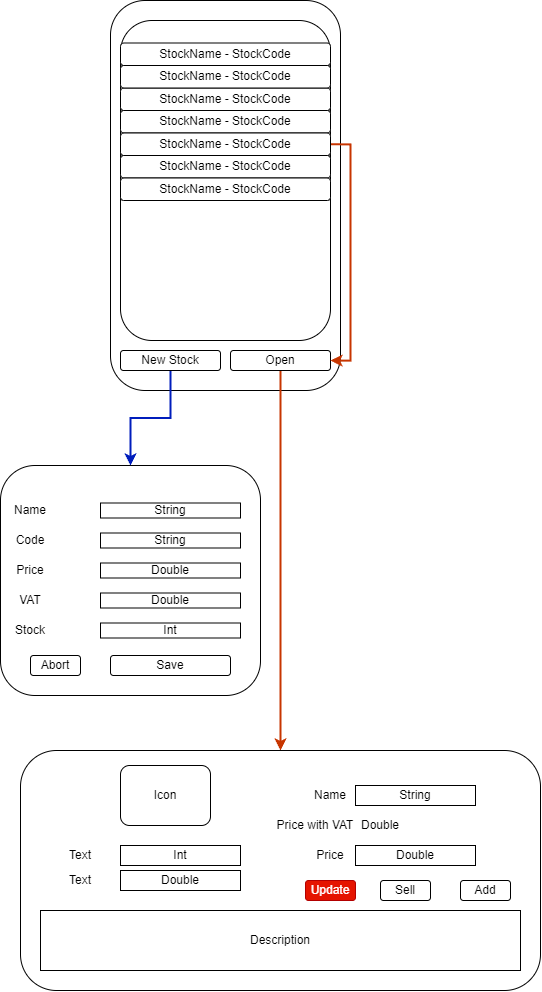

The diagram above was exported from draw.io. Its source (the exported page's mxGraphModel, read from the mxfile embedded in the PNG):
<mxGraphModel dx="3440" dy="1989" grid="1" gridSize="10" guides="1" tooltips="1" connect="1" arrows="1" fold="1" page="1" pageScale="1" pageWidth="827" pageHeight="1169" math="0" shadow="0">
  <root>
    <mxCell id="0" />
    <mxCell id="1" parent="0" />
    <mxCell id="FX4tR-sgdqIRfsyXDpO8-1" value="" style="rounded=1;whiteSpace=wrap;html=1;" parent="1" vertex="1">
      <mxGeometry x="390" y="585" width="260" height="230" as="geometry" />
    </mxCell>
    <mxCell id="FX4tR-sgdqIRfsyXDpO8-2" value="Name" style="text;html=1;align=center;verticalAlign=middle;whiteSpace=wrap;rounded=0;" parent="1" vertex="1">
      <mxGeometry x="390" y="615" width="60" height="30" as="geometry" />
    </mxCell>
    <mxCell id="FX4tR-sgdqIRfsyXDpO8-3" value="Code" style="text;html=1;align=center;verticalAlign=middle;whiteSpace=wrap;rounded=0;" parent="1" vertex="1">
      <mxGeometry x="390" y="645" width="60" height="30" as="geometry" />
    </mxCell>
    <mxCell id="FX4tR-sgdqIRfsyXDpO8-4" value="Price" style="text;html=1;align=center;verticalAlign=middle;whiteSpace=wrap;rounded=0;" parent="1" vertex="1">
      <mxGeometry x="390" y="675" width="60" height="30" as="geometry" />
    </mxCell>
    <mxCell id="FX4tR-sgdqIRfsyXDpO8-5" value="VAT" style="text;html=1;align=center;verticalAlign=middle;whiteSpace=wrap;rounded=0;" parent="1" vertex="1">
      <mxGeometry x="390" y="705" width="60" height="30" as="geometry" />
    </mxCell>
    <mxCell id="FX4tR-sgdqIRfsyXDpO8-6" value="Stock" style="text;html=1;align=center;verticalAlign=middle;whiteSpace=wrap;rounded=0;" parent="1" vertex="1">
      <mxGeometry x="390" y="735" width="60" height="30" as="geometry" />
    </mxCell>
    <mxCell id="FX4tR-sgdqIRfsyXDpO8-7" value="Abort" style="rounded=1;whiteSpace=wrap;html=1;" parent="1" vertex="1">
      <mxGeometry x="420" y="775" width="50" height="20" as="geometry" />
    </mxCell>
    <mxCell id="FX4tR-sgdqIRfsyXDpO8-8" value="Save" style="rounded=1;whiteSpace=wrap;html=1;" parent="1" vertex="1">
      <mxGeometry x="500" y="775" width="120" height="20" as="geometry" />
    </mxCell>
    <mxCell id="FX4tR-sgdqIRfsyXDpO8-9" value="String" style="rounded=0;whiteSpace=wrap;html=1;" parent="1" vertex="1">
      <mxGeometry x="490" y="622.5" width="140" height="15" as="geometry" />
    </mxCell>
    <mxCell id="FX4tR-sgdqIRfsyXDpO8-10" value="String" style="rounded=0;whiteSpace=wrap;html=1;" parent="1" vertex="1">
      <mxGeometry x="490" y="652.5" width="140" height="15" as="geometry" />
    </mxCell>
    <mxCell id="FX4tR-sgdqIRfsyXDpO8-11" value="Double" style="rounded=0;whiteSpace=wrap;html=1;" parent="1" vertex="1">
      <mxGeometry x="490" y="682.5" width="140" height="15" as="geometry" />
    </mxCell>
    <mxCell id="FX4tR-sgdqIRfsyXDpO8-12" value="Double" style="rounded=0;whiteSpace=wrap;html=1;" parent="1" vertex="1">
      <mxGeometry x="490" y="712.5" width="140" height="15" as="geometry" />
    </mxCell>
    <mxCell id="FX4tR-sgdqIRfsyXDpO8-13" value="Int" style="rounded=0;whiteSpace=wrap;html=1;" parent="1" vertex="1">
      <mxGeometry x="490" y="742.5" width="140" height="15" as="geometry" />
    </mxCell>
    <mxCell id="FX4tR-sgdqIRfsyXDpO8-14" value="" style="rounded=1;whiteSpace=wrap;html=1;" parent="1" vertex="1">
      <mxGeometry x="500" y="120" width="230" height="390" as="geometry" />
    </mxCell>
    <mxCell id="_20aPXq2UXt0wzSCJB3Z-4" style="edgeStyle=orthogonalEdgeStyle;rounded=0;orthogonalLoop=1;jettySize=auto;html=1;strokeWidth=2;fillColor=#0050ef;strokeColor=#001DBC;" edge="1" parent="1" source="FX4tR-sgdqIRfsyXDpO8-16" target="FX4tR-sgdqIRfsyXDpO8-1">
      <mxGeometry relative="1" as="geometry" />
    </mxCell>
    <mxCell id="FX4tR-sgdqIRfsyXDpO8-16" value="New Stock" style="rounded=1;whiteSpace=wrap;html=1;" parent="1" vertex="1">
      <mxGeometry x="510" y="470" width="100" height="20" as="geometry" />
    </mxCell>
    <mxCell id="_20aPXq2UXt0wzSCJB3Z-3" style="edgeStyle=orthogonalEdgeStyle;rounded=0;orthogonalLoop=1;jettySize=auto;html=1;exitX=0.5;exitY=1;exitDx=0;exitDy=0;entryX=0.5;entryY=0;entryDx=0;entryDy=0;fillColor=#fa6800;strokeColor=#C73500;strokeWidth=2;" edge="1" parent="1" source="FX4tR-sgdqIRfsyXDpO8-17" target="FX4tR-sgdqIRfsyXDpO8-30">
      <mxGeometry relative="1" as="geometry" />
    </mxCell>
    <mxCell id="FX4tR-sgdqIRfsyXDpO8-17" value="Open" style="rounded=1;whiteSpace=wrap;html=1;" parent="1" vertex="1">
      <mxGeometry x="620" y="470" width="100" height="20" as="geometry" />
    </mxCell>
    <mxCell id="FX4tR-sgdqIRfsyXDpO8-18" value="" style="rounded=1;whiteSpace=wrap;html=1;" parent="1" vertex="1">
      <mxGeometry x="510" y="140" width="210" height="320" as="geometry" />
    </mxCell>
    <mxCell id="FX4tR-sgdqIRfsyXDpO8-21" value="StockName - StockCode" style="rounded=1;whiteSpace=wrap;html=1;" parent="1" vertex="1">
      <mxGeometry x="510" y="230" width="210" height="22.5" as="geometry" />
    </mxCell>
    <mxCell id="_20aPXq2UXt0wzSCJB3Z-2" style="edgeStyle=orthogonalEdgeStyle;rounded=0;orthogonalLoop=1;jettySize=auto;html=1;exitX=1;exitY=0.5;exitDx=0;exitDy=0;entryX=1;entryY=0.5;entryDx=0;entryDy=0;strokeWidth=2;fillColor=#fa6800;strokeColor=#C73500;" edge="1" parent="1" source="FX4tR-sgdqIRfsyXDpO8-23" target="FX4tR-sgdqIRfsyXDpO8-17">
      <mxGeometry relative="1" as="geometry" />
    </mxCell>
    <mxCell id="FX4tR-sgdqIRfsyXDpO8-23" value="StockName - StockCode" style="rounded=1;whiteSpace=wrap;html=1;" parent="1" vertex="1">
      <mxGeometry x="510" y="252.5" width="210" height="22.5" as="geometry" />
    </mxCell>
    <mxCell id="FX4tR-sgdqIRfsyXDpO8-24" value="StockName - StockCode" style="rounded=1;whiteSpace=wrap;html=1;" parent="1" vertex="1">
      <mxGeometry x="510" y="275" width="210" height="22.5" as="geometry" />
    </mxCell>
    <mxCell id="FX4tR-sgdqIRfsyXDpO8-25" value="StockName - StockCode" style="rounded=1;whiteSpace=wrap;html=1;" parent="1" vertex="1">
      <mxGeometry x="510" y="297.5" width="210" height="22.5" as="geometry" />
    </mxCell>
    <mxCell id="FX4tR-sgdqIRfsyXDpO8-26" value="StockName - StockCode" style="rounded=1;whiteSpace=wrap;html=1;" parent="1" vertex="1">
      <mxGeometry x="510" y="207.5" width="210" height="22.5" as="geometry" />
    </mxCell>
    <mxCell id="FX4tR-sgdqIRfsyXDpO8-27" value="StockName - StockCode" style="rounded=1;whiteSpace=wrap;html=1;" parent="1" vertex="1">
      <mxGeometry x="510" y="185" width="210" height="22.5" as="geometry" />
    </mxCell>
    <mxCell id="FX4tR-sgdqIRfsyXDpO8-28" value="StockName - StockCode" style="rounded=1;whiteSpace=wrap;html=1;" parent="1" vertex="1">
      <mxGeometry x="510" y="162.5" width="210" height="22.5" as="geometry" />
    </mxCell>
    <mxCell id="FX4tR-sgdqIRfsyXDpO8-30" value="" style="rounded=1;whiteSpace=wrap;html=1;" parent="1" vertex="1">
      <mxGeometry x="410" y="870" width="520" height="240" as="geometry" />
    </mxCell>
    <mxCell id="FX4tR-sgdqIRfsyXDpO8-31" value="Icon" style="rounded=1;whiteSpace=wrap;html=1;" parent="1" vertex="1">
      <mxGeometry x="510" y="885" width="90" height="60" as="geometry" />
    </mxCell>
    <mxCell id="FX4tR-sgdqIRfsyXDpO8-32" value="Name" style="text;html=1;align=center;verticalAlign=middle;whiteSpace=wrap;rounded=0;" parent="1" vertex="1">
      <mxGeometry x="690" y="900" width="60" height="30" as="geometry" />
    </mxCell>
    <mxCell id="FX4tR-sgdqIRfsyXDpO8-33" value="Price with VAT" style="text;html=1;align=center;verticalAlign=middle;whiteSpace=wrap;rounded=0;" parent="1" vertex="1">
      <mxGeometry x="665" y="930" width="80" height="30" as="geometry" />
    </mxCell>
    <mxCell id="FX4tR-sgdqIRfsyXDpO8-34" value="Price" style="text;html=1;align=center;verticalAlign=middle;whiteSpace=wrap;rounded=0;" parent="1" vertex="1">
      <mxGeometry x="690" y="960" width="60" height="30" as="geometry" />
    </mxCell>
    <mxCell id="FX4tR-sgdqIRfsyXDpO8-35" value="Update" style="rounded=1;whiteSpace=wrap;html=1;fillColor=#e51400;fontColor=#ffffff;strokeColor=#B20000;" parent="1" vertex="1">
      <mxGeometry x="695" y="1000" width="50" height="20" as="geometry" />
    </mxCell>
    <mxCell id="FX4tR-sgdqIRfsyXDpO8-36" value="Sell" style="rounded=1;whiteSpace=wrap;html=1;" parent="1" vertex="1">
      <mxGeometry x="770" y="1000" width="50" height="20" as="geometry" />
    </mxCell>
    <mxCell id="FX4tR-sgdqIRfsyXDpO8-37" value="Add" style="rounded=1;whiteSpace=wrap;html=1;" parent="1" vertex="1">
      <mxGeometry x="850" y="1000" width="50" height="20" as="geometry" />
    </mxCell>
    <mxCell id="FX4tR-sgdqIRfsyXDpO8-38" value="Description" style="rounded=0;whiteSpace=wrap;html=1;" parent="1" vertex="1">
      <mxGeometry x="430" y="1030" width="480" height="60" as="geometry" />
    </mxCell>
    <mxCell id="FX4tR-sgdqIRfsyXDpO8-39" value="Text" style="text;html=1;align=center;verticalAlign=middle;whiteSpace=wrap;rounded=0;" parent="1" vertex="1">
      <mxGeometry x="440" y="960" width="60" height="30" as="geometry" />
    </mxCell>
    <mxCell id="FX4tR-sgdqIRfsyXDpO8-40" value="Int" style="rounded=0;whiteSpace=wrap;html=1;" parent="1" vertex="1">
      <mxGeometry x="510" y="965" width="120" height="20" as="geometry" />
    </mxCell>
    <mxCell id="FX4tR-sgdqIRfsyXDpO8-41" value="Text" style="text;html=1;align=center;verticalAlign=middle;whiteSpace=wrap;rounded=0;" parent="1" vertex="1">
      <mxGeometry x="440" y="985" width="60" height="30" as="geometry" />
    </mxCell>
    <mxCell id="FX4tR-sgdqIRfsyXDpO8-42" value="Double" style="rounded=0;whiteSpace=wrap;html=1;" parent="1" vertex="1">
      <mxGeometry x="510" y="990" width="120" height="20" as="geometry" />
    </mxCell>
    <mxCell id="FX4tR-sgdqIRfsyXDpO8-43" value="String" style="rounded=0;whiteSpace=wrap;html=1;" parent="1" vertex="1">
      <mxGeometry x="745" y="905" width="120" height="20" as="geometry" />
    </mxCell>
    <mxCell id="FX4tR-sgdqIRfsyXDpO8-45" value="Double" style="rounded=0;whiteSpace=wrap;html=1;" parent="1" vertex="1">
      <mxGeometry x="745" y="965" width="120" height="20" as="geometry" />
    </mxCell>
    <mxCell id="FX4tR-sgdqIRfsyXDpO8-46" value="Double" style="text;html=1;align=center;verticalAlign=middle;whiteSpace=wrap;rounded=0;" parent="1" vertex="1">
      <mxGeometry x="740" y="930" width="60" height="30" as="geometry" />
    </mxCell>
  </root>
</mxGraphModel>